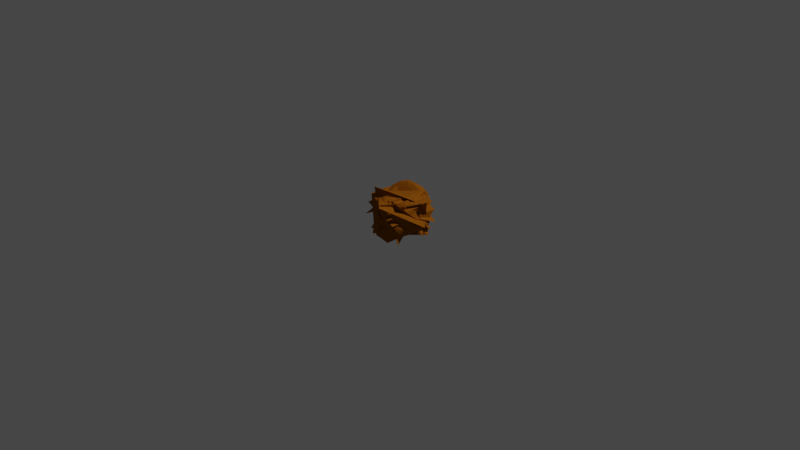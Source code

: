 # Source: fa_gyokeres.blend  (saved by Blender 2.93.21; exported with 4.5.12 LTS)
import bpy
from mathutils import Matrix  # noqa: F401  (used for matrix-valued properties, if any)

bpy.ops.wm.read_factory_settings(use_empty=True)
scene = bpy.context.scene
scene.name = 'Scene'

# ---- collections
col_collection = bpy.data.collections.new('Collection'); scene.collection.children.link(col_collection)

# ---- materials (node trees are filled in below, after node groups)
mat_material_001 = bpy.data.materials.new('Material.001')
mat_material_001.use_transparent_shadow = False

# ---- material node trees
mat_material_001.use_nodes = True; mat_material_001.node_tree.nodes.clear()
_N = mat_material_001.node_tree.nodes; _L = mat_material_001.node_tree.links
n0 = _N.new('ShaderNodeBsdfPrincipled'); n0.name = 'Principled BSDF'; n0.location = (10, 300)
n0.distribution = 'GGX'
n0.subsurface_method = 'BURLEY'
n0.inputs[0].default_value = (0.3264, 0.105, 0.006271, 1.0)
n0.inputs[1].default_value = 0.2794
n0.inputs[2].default_value = 1.0
n0.inputs[3].default_value = 1.45
n0.inputs[13].default_value = 0.0
n0.inputs[27].default_value = (0.0, 0.0, 0.0, 1.0)
n0.inputs[28].default_value = 1.0
n1 = _N.new('ShaderNodeOutputMaterial'); n1.name = 'Material Output'; n1.location = (300, 300)
_L.new(n0.outputs[0], n1.inputs[0])
n1.is_active_output = True

# ---- world
world_world = bpy.data.worlds.new('World'); scene.world = world_world
world_world.use_nodes = True; world_world.node_tree.nodes.clear()
_N = world_world.node_tree.nodes; _L = world_world.node_tree.links
n0 = _N.new('ShaderNodeOutputWorld'); n0.name = 'World Output'; n0.location = (300, 300)
n1 = _N.new('ShaderNodeBackground'); n1.name = 'Background'; n1.location = (10, 300)
n1.inputs[0].default_value = (0.05088, 0.05088, 0.05088, 1.0)
_L.new(n1.outputs[0], n0.inputs[0])
n0.is_active_output = True
world_world.color = (0.05088, 0.05088, 0.05088)
world_world.use_sun_shadow = False
world_world.sun_shadow_jitter_overblur = 0.0

# ---- cameras
cam_camera = bpy.data.cameras.new('Camera')
cam_camera.clip_end = 100.0
cam_camera.ortho_scale = 7.314

# ---- lights
light_light = bpy.data.lights.new('Light', 'POINT')
light_light.transmission_factor = 0.0
light_light.energy = 1000.0
light_light.shadow_soft_size = 0.1
light_light.shadow_maximum_resolution = 0.006
light_light.use_absolute_resolution = True

# ---- meshes
me_vert = bpy.data.meshes.new('Vert')
me_vert.from_pydata([(-0.08579, -0.0233, -0.005079), (0.01976, 0.006869, 0.06485), (-0.01149, 0.02217, 0.09611), (-0.0332, 0.02974, 0.1066), (-0.05275, 0.02416, 0.1219), (-0.06958, 0.0202, 0.1368), (-0.07047, 0.01526, 0.1515), (-0.0729, 0.008896, 0.1616), (-0.08039, 0.0202, 0.1324), (-0.09526, 0.01526, 0.1435), (-0.04407, 0.02974, 0.1307), (-0.05096, 0.02974, 0.1663), (-0.04251, 0.02974, 0.1814), (-0.05551, 0.02974, 0.142), (0.005086, 0.0002702, 0.09367), (0.02194, 0.006939, 0.1304), (0.02129, 0.002915, 0.1592), (0.01669, 0.002915, 0.1738), (0.01338, 0.002915, 0.1832), (0.034, 0.002915, 0.1532), (0.02674, -0.001531, 0.1776), (0.0203, -0.001531, 0.1866), (0.03462, 0.01162, 0.06112), (0.08579, 0.007066, 0.06646), (0.09263, 0.01315, 0.08736), (0.1088, 0.01778, 0.1044), (0.1155, 0.02316, 0.1368), (0.1235, 0.02709, 0.149), (0.0686, 0.005158, 0.09802), (0.07676, -0.002563, 0.1298), (0.09325, 0.000468, 0.1538), (0.07994, 0.002999, 0.1491), (0.1169, 0.01002, 0.08976), (0.1281, 0.0141, 0.1054), (0.1308, 0.02026, 0.124), (0.002319, 0.01374, 0.04417), (0.03883, -0.006245, 0.05621), (0.05566, -0.01182, 0.06791), (0.02886, 0.03348, 0.07939), (0.02449, 0.03382, 0.1156), (0.02922, 0.0487, 0.144), (0.03526, 0.04913, 0.1737), (0.04582, 0.03762, 0.1867), (0.04949, 0.02297, 0.1929), (0.03172, 0.04729, 0.09395), (0.03975, 0.06816, 0.1071), (0.0471, 0.07625, 0.1221), (0.05212, 0.0754, 0.1467), (0.06351, 0.06859, 0.1579), (0.07062, 0.06092, 0.1636), (0.04665, -0.0288, 0.09251), (0.06536, -0.05138, 0.1283), (0.07692, -0.0482, 0.1611), (0.07892, -0.0409, 0.1709), (0.05585, -0.03476, 0.1193), (0.05623, -0.03093, 0.1392), (0.04872, -0.0156, 0.1612), (0.04789, -0.001964, 0.1663), (0.04957, -0.02795, 0.1654), (0.04144, -0.02113, 0.175), (0.05076, -0.0305, 0.1712), (0.03625, -0.008087, 0.07817), (0.0547, -0.01517, 0.1137), (0.05989, -0.001964, 0.1392), (0.05649, -0.00239, 0.1225), (0.02632, 0.02612, 0.06022), (0.05991, 0.009401, 0.06008), (-0.002852, 0.01448, 0.09186), (0.01026, 0.0002987, 0.07785), (-0.02383, 0.02933, 0.1091), (-0.02723, -0.002994, 0.0232), (-0.06147, -0.01842, 0.01537), (-0.01211, 0.003904, 0.03677), (-0.01841, -0.007752, 0.01605), (-0.003207, -0.008094, 0.01068), (0.009702, -0.008265, 0.005934), (0.01585, -0.008329, -0.004756), (-0.00744, 0.01619, 0.02285), (-0.008049, 0.02279, 0.01283), (-0.004783, 0.03379, 0.007114), (-0.002688, 0.04351, 0.003389), (-0.002588, 0.04729, -0.008192), (-0.02946, 0.006876, 0.04254), (-0.03566, 0.003991, 0.05209), (0.03445, 0.0006922, 0.1654), (-0.05237, 0.02974, 0.1509), (0.04548, -0.01501, 0.09641), (0.1134, 0.02023, 0.1236), (0.01565, 0.0003446, 0.1088)], [(35, 1), (67, 2), (2, 3), (3, 4), (4, 5), (5, 6), (6, 7), (4, 8), (8, 9), (69, 10), (85, 11), (11, 12), (10, 13), (68, 14), (88, 15), (15, 16), (16, 17), (17, 18), (15, 19), (84, 20), (20, 21), (1, 22), (66, 23), (23, 24), (24, 25), (87, 26), (26, 27), (22, 28), (28, 29), (29, 30), (29, 31), (23, 32), (32, 33), (33, 34), (72, 35), (35, 36), (36, 37), (65, 38), (38, 39), (39, 40), (40, 41), (41, 42), (42, 43), (38, 44), (44, 45), (45, 46), (46, 47), (47, 48), (48, 49), (61, 50), (50, 51), (51, 52), (52, 53), (50, 54), (54, 55), (55, 56), (56, 57), (55, 58), (58, 59), (58, 60), (1, 61), (86, 62), (62, 63), (62, 64), (35, 65), (22, 66), (14, 67), (1, 68), (2, 69), (71, 70), (0, 71), (70, 72), (70, 73), (73, 74), (74, 75), (75, 76), (72, 77), (77, 78), (78, 79), (79, 80), (80, 81), (72, 82), (82, 83), (19, 84), (10, 85), (61, 86), (25, 87), (14, 88)], [])
me_vert.materials.append(mat_material_001)
me_vert.use_remesh_fix_poles = True
me_vert.use_remesh_preserve_attributes = False
me_vert.update()

# ---- objects
ob_light = bpy.data.objects.new('Light', light_light)
ob_camera = bpy.data.objects.new('Camera', cam_camera)
ob_vert = bpy.data.objects.new('Vert', me_vert)

# ---- transforms, parenting, visibility, modifiers, constraints
ob_light.location = (4.076, 1.005, 5.904)
ob_light.rotation_euler = (0.6503, 0.05522, 1.866)
ob_light.lock_rotations_4d = False
ob_light.empty_display_type = 'ARROWS'
ob_light.color = (0.0, 0.0, 0.0, 0.0)
ob_light.lineart.crease_threshold = 0.0
ob_camera.location = (7.359, -6.926, 4.958)
ob_camera.rotation_euler = (1.109, 0.0, 0.8149)
ob_camera.lock_rotations_4d = False
ob_camera.empty_display_type = 'ARROWS'
ob_camera.color = (0.0, 0.0, 0.0, 0.0)
ob_camera.display_type = 'WIRE'
ob_camera.lineart.crease_threshold = 0.0
ob_vert.location = (0.0, 1.27e-09, 0.0)
_m = ob_vert.modifiers.new('Skin', 'SKIN')
_m = ob_vert.modifiers.new('Subdivision', 'SUBSURF')

# ---- collection membership
col_collection.objects.link(ob_light)
col_collection.objects.link(ob_camera)
col_collection.objects.link(ob_vert)

# ---- scene / render settings (as saved in the file)
scene.camera = ob_camera
scene.frame_start = 1; scene.frame_end = 250; scene.frame_set(1)
scene.render.engine = 'BLENDER_EEVEE_NEXT'
scene.cycles.use_denoising = False
scene.cycles.samples = 128
scene.cycles.sampling_pattern = 'TABULATED_SOBOL'
scene.cycles.use_adaptive_sampling = False
scene.cycles.use_light_tree = False
scene.view_settings.view_transform = 'Filmic'
bpy.context.view_layer.update()

